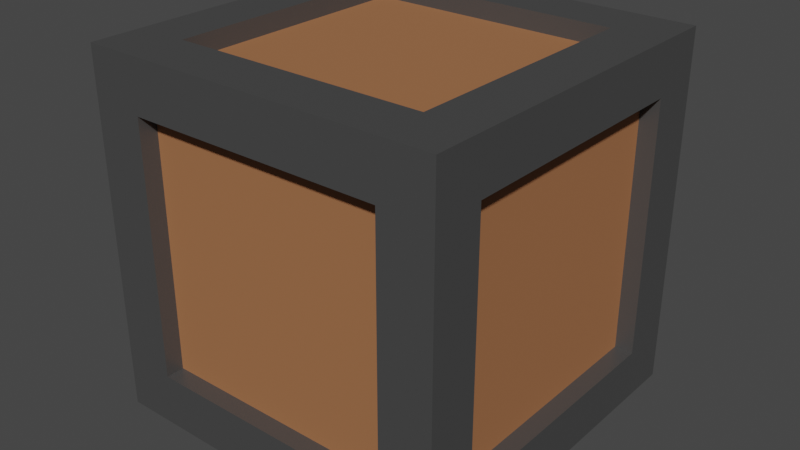 # Source: Box_1.blend  (saved by Blender 3.3.6; exported with 4.5.12 LTS)
import bpy
from mathutils import Matrix  # noqa: F401  (used for matrix-valued properties, if any)

bpy.ops.wm.read_factory_settings(use_empty=True)
scene = bpy.context.scene
scene.name = 'Scene'

# ---- collections
col_collection = bpy.data.collections.new('Collection'); scene.collection.children.link(col_collection)

# ---- materials (node trees are filled in below, after node groups)
mat_wood = bpy.data.materials.new('Wood')
mat_metal = bpy.data.materials.new('Metal')

# ---- material node trees
mat_wood.use_nodes = True; mat_wood.node_tree.nodes.clear()
_N = mat_wood.node_tree.nodes; _L = mat_wood.node_tree.links
n0 = _N.new('ShaderNodeBsdfPrincipled'); n0.name = 'Principled BSDF'; n0.location = (10, 300)
n0.distribution = 'GGX'
n0.subsurface_method = 'RANDOM_WALK_SKIN'
n0.inputs[0].default_value = (0.3588, 0.1495, 0.06443, 1.0)
n0.inputs[2].default_value = 0.7756
n0.inputs[3].default_value = 1.45
n0.inputs[13].default_value = 0.2638
n0.inputs[27].default_value = (0.0, 0.0, 0.0, 1.0)
n0.inputs[28].default_value = 1.0
n1 = _N.new('ShaderNodeOutputMaterial'); n1.name = 'Material Output'; n1.location = (300, 300)
_L.new(n0.outputs[0], n1.inputs[0])
n1.is_active_output = True
mat_metal.use_nodes = True; mat_metal.node_tree.nodes.clear()
_N = mat_metal.node_tree.nodes; _L = mat_metal.node_tree.links
n0 = _N.new('ShaderNodeBsdfPrincipled'); n0.name = 'Principled BSDF'; n0.location = (10, 300)
n0.distribution = 'GGX'
n0.subsurface_method = 'RANDOM_WALK_SKIN'
n0.inputs[0].default_value = (0.1149, 0.1149, 0.1149, 1.0)
n0.inputs[1].default_value = 0.5039
n0.inputs[2].default_value = 0.4291
n0.inputs[3].default_value = 1.45
n0.inputs[13].default_value = 0.5787
n0.inputs[27].default_value = (0.0, 0.0, 0.0, 1.0)
n0.inputs[28].default_value = 1.0
n1 = _N.new('ShaderNodeOutputMaterial'); n1.name = 'Material Output'; n1.location = (300, 300)
_L.new(n0.outputs[0], n1.inputs[0])
n1.is_active_output = True

# ---- world
world_world = bpy.data.worlds.new('World'); scene.world = world_world
world_world.use_nodes = True; world_world.node_tree.nodes.clear()
_N = world_world.node_tree.nodes; _L = world_world.node_tree.links
n0 = _N.new('ShaderNodeOutputWorld'); n0.name = 'World Output'; n0.location = (300, 300)
n1 = _N.new('ShaderNodeBackground'); n1.name = 'Background'; n1.location = (10, 300)
n1.inputs[0].default_value = (0.05088, 0.05088, 0.05088, 1.0)
_L.new(n1.outputs[0], n0.inputs[0])
n0.is_active_output = True
world_world.color = (0.05088, 0.05088, 0.05088)
world_world.use_sun_shadow = False
world_world.sun_shadow_jitter_overblur = 0.0

# ---- meshes
me_cube_001 = bpy.data.meshes.new('Cube.001')
me_cube_001.from_pydata([(-1.0, -0.7147, -0.7147), (-1.0, -0.7147, 0.7147), (-1.0, 0.7147, -0.7147), (-1.0, 0.7147, 0.7147), (1.0, -0.7147, -0.7147), (1.0, -0.7147, 0.7147), (1.0, 0.7147, -0.7147), (1.0, 0.7147, 0.7147), (-0.7103, 1.0, -0.7103), (-0.7103, -1.0, -0.7103), (-0.7103, -1.0, 0.7103), (-0.7103, 1.0, 0.7103), (0.7103, 1.0, 0.7103), (0.7103, 1.0, -0.7103), (0.7103, -1.0, -0.7103), (0.7103, -1.0, 0.7103), (-0.7082, -0.7082, -1.0), (-0.7082, -0.7082, 1.0), (-0.7082, 0.7082, 1.0), (-0.7082, 0.7082, -1.0), (0.7082, 0.7082, -1.0), (0.7082, 0.7082, 1.0), (0.7082, -0.7082, 1.0), (0.7082, -0.7082, -1.0), (-1.0, 1.0, -1.0), (-1.0, -1.0, -1.0), (-1.0, -1.0, 1.0), (-1.0, 1.0, 1.0), (1.0, 1.0, -1.0), (1.0, 1.0, 1.0), (1.0, -1.0, -1.0), (1.0, -1.0, 1.0), (-0.8981, 0.7147, -0.7147), (-0.8981, -0.7147, -0.7147), (-0.8981, -0.7147, 0.7147), (-0.8981, 0.7147, 0.7147), (0.8981, 0.7147, 0.7147), (0.8981, 0.7147, -0.7147), (0.8981, -0.7147, -0.7147), (0.8981, -0.7147, 0.7147), (-0.7103, -0.8981, -0.7103), (-0.7103, -0.8981, 0.7103), (-0.7103, 0.8981, 0.7103), (-0.7103, 0.8981, -0.7103), (0.7103, 0.8981, -0.7103), (0.7103, 0.8981, 0.7103), (0.7103, -0.8981, 0.7103), (0.7103, -0.8981, -0.7103), (-0.7082, 0.7082, -0.8981), (-0.7082, -0.7082, -0.8981), (-0.7082, -0.7082, 0.8981), (-0.7082, 0.7082, 0.8981), (0.7082, 0.7082, -0.8981), (0.7082, 0.7082, 0.8981), (0.7082, -0.7082, -0.8981), (0.7082, -0.7082, 0.8981)], [], [(13, 8, 43, 44), (3, 2, 32, 35), (16, 19, 48, 49), (8, 11, 42, 43), (1, 3, 35, 34), (17, 22, 55, 50), (0, 2, 24, 25), (1, 0, 25, 26), (3, 1, 26, 27), (2, 3, 27, 24), (7, 6, 28, 29), (6, 4, 30, 28), (5, 7, 29, 31), (4, 5, 31, 30), (9, 10, 26, 25), (11, 8, 24, 27), (8, 13, 28, 24), (12, 11, 27, 29), (13, 12, 29, 28), (15, 14, 30, 31), (14, 9, 25, 30), (10, 15, 31, 26), (19, 16, 25, 24), (17, 18, 27, 26), (20, 19, 24, 28), (18, 21, 29, 27), (23, 20, 28, 30), (21, 22, 31, 29), (16, 23, 30, 25), (22, 17, 26, 31), (33, 34, 35, 32), (43, 42, 45, 44), (37, 36, 39, 38), (47, 46, 41, 40), (48, 52, 54, 49), (53, 51, 50, 55), (18, 17, 50, 51), (6, 7, 36, 37), (11, 12, 45, 42), (19, 20, 52, 48), (4, 6, 37, 38), (12, 13, 44, 45), (21, 18, 51, 53), (7, 5, 39, 36), (14, 15, 46, 47), (20, 23, 54, 52), (5, 4, 38, 39), (9, 14, 47, 40), (22, 21, 53, 55), (2, 0, 33, 32), (15, 10, 41, 46), (23, 16, 49, 54), (0, 1, 34, 33), (10, 9, 40, 41)])
me_cube_001.polygons.foreach_set('material_index', [1, 1, 1, 1, 1, 1, 1, 1, 1, 1, 1, 1, 1, 1, 1, 1, 1, 1, 1, 1, 1, 1, 1, 1, 1, 1, 1, 1, 1, 1, 0, 0, 0, 0, 0, 0, 1, 1, 1, 1, 1, 1, 1, 1, 1, 1, 1, 1, 1, 1, 1, 1, 1, 1])
_uv = me_cube_001.uv_layers.new(name='UVMap')
_uv.uv.foreach_set('vector', [0.3967, 0.4783, 0.3967, 0.2717, 0.3967, 0.2717, 0.3967, 0.4783, 0.6039, 0.2289, 0.3961, 0.2289, 0.3961, 0.2289, 0.6039, 0.2289, 0.147, 0.728, 0.147, 0.522, 0.147, 0.522, 0.147, 0.728, 0.3967, 0.2717, 0.6033, 0.2717, 0.6033, 0.2717, 0.3967, 0.2717, 0.6039, 0.02114, 0.6039, 0.2289, 0.6039, 0.2289, 0.6039, 0.02114, 0.853, 0.728, 0.647, 0.728, 0.647, 0.728, 0.853, 0.728, 0.3961, 0.02114, 0.3961, 0.2289, 0.375, 0.25, 0.375, 0.0, 0.6039, 0.02114, 0.3961, 0.02114, 0.375, 0.0, 0.625, 0.0, 0.6039, 0.2289, 0.6039, 0.02114, 0.625, 0.0, 0.625, 0.25, 0.3961, 0.2289, 0.6039, 0.2289, 0.625, 0.25, 0.375, 0.25, 0.6039, 0.5211, 0.3961, 0.5211, 0.375, 0.5, 0.625, 0.5, 0.3961, 0.5211, 0.3961, 0.7289, 0.375, 0.75, 0.375, 0.5, 0.6039, 0.7289, 0.6039, 0.5211, 0.625, 0.5, 0.625, 0.75, 0.3961, 0.7289, 0.6039, 0.7289, 0.625, 0.75, 0.375, 0.75, 0.3967, 0.9783, 0.6033, 0.9783, 0.625, 1.0, 0.375, 1.0, 0.6033, 0.2717, 0.3967, 0.2717, 0.375, 0.25, 0.625, 0.25, 0.3967, 0.2717, 0.3967, 0.4783, 0.375, 0.5, 0.375, 0.25, 0.6033, 0.4783, 0.6033, 0.2717, 0.625, 0.25, 0.625, 0.5, 0.3967, 0.4783, 0.6033, 0.4783, 0.625, 0.5, 0.375, 0.5, 0.6033, 0.7717, 0.3967, 0.7717, 0.375, 0.75, 0.625, 0.75, 0.3967, 0.7717, 0.3967, 0.9783, 0.375, 1.0, 0.375, 0.75, 0.6033, 0.9783, 0.6033, 0.7717, 0.625, 0.75, 0.625, 1.0, 0.147, 0.522, 0.147, 0.728, 0.125, 0.75, 0.125, 0.5, 0.853, 0.728, 0.853, 0.522, 0.875, 0.5, 0.875, 0.75, 0.353, 0.522, 0.147, 0.522, 0.125, 0.5, 0.375, 0.5, 0.853, 0.522, 0.647, 0.522, 0.625, 0.5, 0.875, 0.5, 0.353, 0.728, 0.353, 0.522, 0.375, 0.5, 0.375, 0.75, 0.647, 0.522, 0.647, 0.728, 0.625, 0.75, 0.625, 0.5, 0.147, 0.728, 0.353, 0.728, 0.375, 0.75, 0.125, 0.75, 0.647, 0.728, 0.853, 0.728, 0.875, 0.75, 0.625, 0.75, 0.3961, 0.02114, 0.6039, 0.02114, 0.6039, 0.2289, 0.3961, 0.2289, 0.3967, 0.2717, 0.6033, 0.2717, 0.6033, 0.4783, 0.3967, 0.4783, 0.3961, 0.5211, 0.6039, 0.5211, 0.6039, 0.7289, 0.3961, 0.7289, 0.3967, 0.7717, 0.6033, 0.7717, 0.6033, 0.9783, 0.3967, 0.9783, 0.147, 0.522, 0.353, 0.522, 0.353, 0.728, 0.147, 0.728, 0.647, 0.522, 0.853, 0.522, 0.853, 0.728, 0.647, 0.728, 0.853, 0.522, 0.853, 0.728, 0.853, 0.728, 0.853, 0.522, 0.3961, 0.5211, 0.6039, 0.5211, 0.6039, 0.5211, 0.3961, 0.5211, 0.6033, 0.2717, 0.6033, 0.4783, 0.6033, 0.4783, 0.6033, 0.2717, 0.147, 0.522, 0.353, 0.522, 0.353, 0.522, 0.147, 0.522, 0.3961, 0.7289, 0.3961, 0.5211, 0.3961, 0.5211, 0.3961, 0.7289, 0.6033, 0.4783, 0.3967, 0.4783, 0.3967, 0.4783, 0.6033, 0.4783, 0.647, 0.522, 0.853, 0.522, 0.853, 0.522, 0.647, 0.522, 0.6039, 0.5211, 0.6039, 0.7289, 0.6039, 0.7289, 0.6039, 0.5211, 0.3967, 0.7717, 0.6033, 0.7717, 0.6033, 0.7717, 0.3967, 0.7717, 0.353, 0.522, 0.353, 0.728, 0.353, 0.728, 0.353, 0.522, 0.6039, 0.7289, 0.3961, 0.7289, 0.3961, 0.7289, 0.6039, 0.7289, 0.3967, 0.9783, 0.3967, 0.7717, 0.3967, 0.7717, 0.3967, 0.9783, 0.647, 0.728, 0.647, 0.522, 0.647, 0.522, 0.647, 0.728, 0.3961, 0.2289, 0.3961, 0.02114, 0.3961, 0.02114, 0.3961, 0.2289, 0.6033, 0.7717, 0.6033, 0.9783, 0.6033, 0.9783, 0.6033, 0.7717, 0.353, 0.728, 0.147, 0.728, 0.147, 0.728, 0.353, 0.728, 0.3961, 0.02114, 0.6039, 0.02114, 0.6039, 0.02114, 0.3961, 0.02114, 0.6033, 0.9783, 0.3967, 0.9783, 0.3967, 0.9783, 0.6033, 0.9783])
me_cube_001.materials.append(mat_wood)
me_cube_001.materials.append(mat_metal)
me_cube_001.update()

# ---- objects
ob_cube = bpy.data.objects.new('Cube', me_cube_001)

# ---- transforms, parenting, visibility, modifiers, constraints
ob_cube.location = (0.0, 0.0, 0.0)

# ---- collection membership
col_collection.objects.link(ob_cube)

# ---- scene / render settings (as saved in the file)
scene.frame_start = 1; scene.frame_end = 250; scene.frame_set(1)
scene.render.engine = 'CYCLES'
scene.cycles.sampling_pattern = 'TABULATED_SOBOL'
scene.cycles.use_light_tree = False
scene.view_settings.view_transform = 'Filmic'
bpy.context.view_layer.update()

# ---- added for rendering (the .blend has no active camera and no usable light): camera, sun
cam_auto = bpy.data.cameras.new('AutoCamera')
cam_auto.lens = 50.0
cam_auto.sensor_width = 36.0
cam_auto.clip_end = 1000.0
ob_auto_camera = bpy.data.objects.new('AutoCamera', cam_auto)
scene.collection.objects.link(ob_auto_camera)
ob_auto_camera.location = (3.20507, -3.84609, 2.56406)
ob_auto_camera.rotation_euler = (1.09748, -7.21219e-08, 0.694738)
scene.camera = ob_auto_camera
light_auto_sun = bpy.data.lights.new('AutoSun', 'SUN')
light_auto_sun.energy = 3.0
light_auto_sun.angle = 0.0523599
ob_auto_sun = bpy.data.objects.new('AutoSun', light_auto_sun)
scene.collection.objects.link(ob_auto_sun)
ob_auto_sun.rotation_euler = (0.872665, 0.174533, 0.523599)
bpy.context.view_layer.update()
